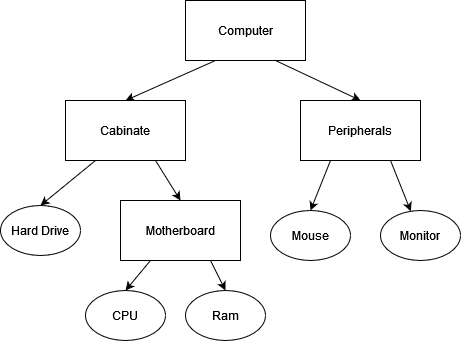

The diagram above was exported from draw.io. Its source (the exported page's mxGraphModel, read from the mxfile embedded in the PNG):
<mxGraphModel dx="1038" dy="624" grid="1" gridSize="10" guides="1" tooltips="1" connect="1" arrows="1" fold="1" page="1" pageScale="1" pageWidth="850" pageHeight="1100" math="0" shadow="0">
  <root>
    <mxCell id="0" />
    <mxCell id="1" parent="0" />
    <mxCell id="m6e-Vuz2Q5C0YDAiPQp7-9" style="edgeStyle=none;rounded=0;orthogonalLoop=1;jettySize=auto;html=1;exitX=0.75;exitY=1;exitDx=0;exitDy=0;entryX=0.5;entryY=0;entryDx=0;entryDy=0;" edge="1" parent="1" source="m6e-Vuz2Q5C0YDAiPQp7-1" target="m6e-Vuz2Q5C0YDAiPQp7-3">
      <mxGeometry relative="1" as="geometry" />
    </mxCell>
    <mxCell id="m6e-Vuz2Q5C0YDAiPQp7-10" style="edgeStyle=none;rounded=0;orthogonalLoop=1;jettySize=auto;html=1;exitX=0.25;exitY=1;exitDx=0;exitDy=0;entryX=0.5;entryY=0;entryDx=0;entryDy=0;" edge="1" parent="1" source="m6e-Vuz2Q5C0YDAiPQp7-1" target="m6e-Vuz2Q5C0YDAiPQp7-2">
      <mxGeometry relative="1" as="geometry" />
    </mxCell>
    <mxCell id="m6e-Vuz2Q5C0YDAiPQp7-1" value="Computer" style="rounded=0;whiteSpace=wrap;html=1;" vertex="1" parent="1">
      <mxGeometry x="365" y="100" width="120" height="60" as="geometry" />
    </mxCell>
    <mxCell id="m6e-Vuz2Q5C0YDAiPQp7-13" style="edgeStyle=none;rounded=0;orthogonalLoop=1;jettySize=auto;html=1;exitX=0.25;exitY=1;exitDx=0;exitDy=0;entryX=0.5;entryY=0;entryDx=0;entryDy=0;" edge="1" parent="1" source="m6e-Vuz2Q5C0YDAiPQp7-2" target="m6e-Vuz2Q5C0YDAiPQp7-11">
      <mxGeometry relative="1" as="geometry" />
    </mxCell>
    <mxCell id="m6e-Vuz2Q5C0YDAiPQp7-14" style="edgeStyle=none;rounded=0;orthogonalLoop=1;jettySize=auto;html=1;exitX=0.75;exitY=1;exitDx=0;exitDy=0;entryX=0.5;entryY=0;entryDx=0;entryDy=0;" edge="1" parent="1" source="m6e-Vuz2Q5C0YDAiPQp7-2" target="m6e-Vuz2Q5C0YDAiPQp7-12">
      <mxGeometry relative="1" as="geometry" />
    </mxCell>
    <mxCell id="m6e-Vuz2Q5C0YDAiPQp7-2" value="Cabinate" style="rounded=0;whiteSpace=wrap;html=1;" vertex="1" parent="1">
      <mxGeometry x="245" y="200" width="120" height="60" as="geometry" />
    </mxCell>
    <mxCell id="m6e-Vuz2Q5C0YDAiPQp7-7" style="rounded=0;orthogonalLoop=1;jettySize=auto;html=1;exitX=0.75;exitY=1;exitDx=0;exitDy=0;" edge="1" parent="1" source="m6e-Vuz2Q5C0YDAiPQp7-3" target="m6e-Vuz2Q5C0YDAiPQp7-5">
      <mxGeometry relative="1" as="geometry" />
    </mxCell>
    <mxCell id="m6e-Vuz2Q5C0YDAiPQp7-8" style="edgeStyle=none;rounded=0;orthogonalLoop=1;jettySize=auto;html=1;exitX=0.25;exitY=1;exitDx=0;exitDy=0;entryX=0.5;entryY=0;entryDx=0;entryDy=0;" edge="1" parent="1" source="m6e-Vuz2Q5C0YDAiPQp7-3" target="m6e-Vuz2Q5C0YDAiPQp7-4">
      <mxGeometry relative="1" as="geometry" />
    </mxCell>
    <mxCell id="m6e-Vuz2Q5C0YDAiPQp7-3" value="Peripherals" style="rounded=0;whiteSpace=wrap;html=1;" vertex="1" parent="1">
      <mxGeometry x="480" y="200" width="120" height="60" as="geometry" />
    </mxCell>
    <mxCell id="m6e-Vuz2Q5C0YDAiPQp7-4" value="Mouse" style="ellipse;whiteSpace=wrap;html=1;" vertex="1" parent="1">
      <mxGeometry x="450" y="310" width="80" height="50" as="geometry" />
    </mxCell>
    <mxCell id="m6e-Vuz2Q5C0YDAiPQp7-5" value="Monitor" style="ellipse;whiteSpace=wrap;html=1;" vertex="1" parent="1">
      <mxGeometry x="560" y="310" width="80" height="50" as="geometry" />
    </mxCell>
    <mxCell id="m6e-Vuz2Q5C0YDAiPQp7-11" value="Hard Drive" style="ellipse;whiteSpace=wrap;html=1;" vertex="1" parent="1">
      <mxGeometry x="180" y="305" width="80" height="50" as="geometry" />
    </mxCell>
    <mxCell id="m6e-Vuz2Q5C0YDAiPQp7-17" style="edgeStyle=none;rounded=0;orthogonalLoop=1;jettySize=auto;html=1;exitX=0.25;exitY=1;exitDx=0;exitDy=0;entryX=0.5;entryY=0;entryDx=0;entryDy=0;" edge="1" parent="1" source="m6e-Vuz2Q5C0YDAiPQp7-12" target="m6e-Vuz2Q5C0YDAiPQp7-15">
      <mxGeometry relative="1" as="geometry" />
    </mxCell>
    <mxCell id="m6e-Vuz2Q5C0YDAiPQp7-18" style="edgeStyle=none;rounded=0;orthogonalLoop=1;jettySize=auto;html=1;exitX=0.75;exitY=1;exitDx=0;exitDy=0;entryX=0.5;entryY=0;entryDx=0;entryDy=0;" edge="1" parent="1" source="m6e-Vuz2Q5C0YDAiPQp7-12" target="m6e-Vuz2Q5C0YDAiPQp7-16">
      <mxGeometry relative="1" as="geometry" />
    </mxCell>
    <mxCell id="m6e-Vuz2Q5C0YDAiPQp7-12" value="Motherboard" style="rounded=0;whiteSpace=wrap;html=1;" vertex="1" parent="1">
      <mxGeometry x="300" y="300" width="120" height="60" as="geometry" />
    </mxCell>
    <mxCell id="m6e-Vuz2Q5C0YDAiPQp7-15" value="CPU" style="ellipse;whiteSpace=wrap;html=1;" vertex="1" parent="1">
      <mxGeometry x="265" y="390" width="80" height="50" as="geometry" />
    </mxCell>
    <mxCell id="m6e-Vuz2Q5C0YDAiPQp7-16" value="Ram" style="ellipse;whiteSpace=wrap;html=1;" vertex="1" parent="1">
      <mxGeometry x="365" y="390" width="80" height="50" as="geometry" />
    </mxCell>
  </root>
</mxGraphModel>